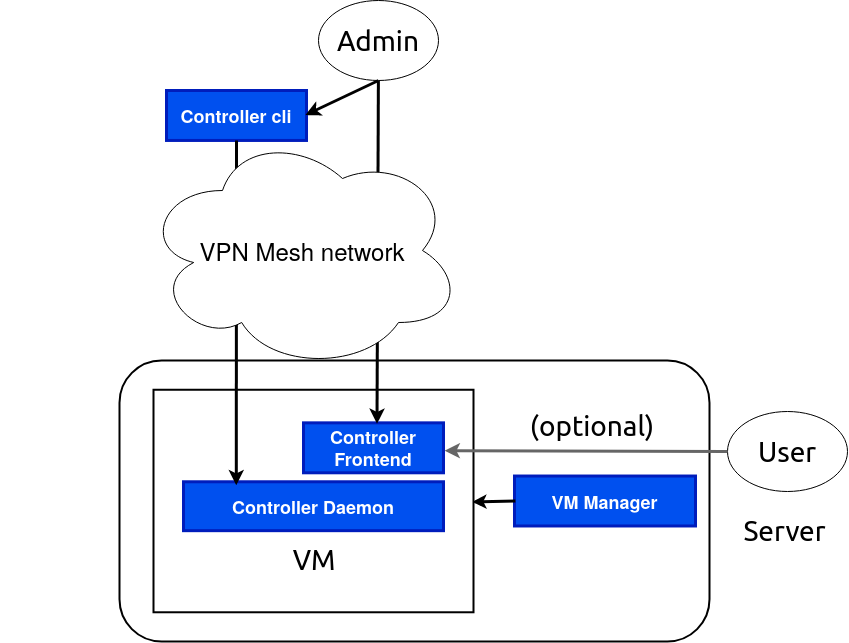

The diagram above was exported from draw.io. Its source (the exported page's mxGraphModel, read from the mxfile embedded in the PNG):
<mxGraphModel dx="774" dy="506" grid="1" gridSize="10" guides="1" tooltips="1" connect="1" arrows="1" fold="1" page="1" pageScale="1" pageWidth="850" pageHeight="1100" math="0" shadow="0">
  <root>
    <mxCell id="0" />
    <mxCell id="1" value="Connector" parent="0" />
    <mxCell id="r0mgfz6IdKgSaTeHQ_le-42" value="" style="group" parent="1" vertex="1" connectable="0">
      <mxGeometry x="578" y="810" width="709" height="251" as="geometry" />
    </mxCell>
    <mxCell id="b6oYJSDJwjR9OZKanJwb-46" value="" style="rounded=1;whiteSpace=wrap;html=1;hachureGap=4;pointerEvents=0;strokeWidth=2;" parent="r0mgfz6IdKgSaTeHQ_le-42" vertex="1">
      <mxGeometry x="119" y="-30" width="590" height="281" as="geometry" />
    </mxCell>
    <mxCell id="eZtIASL5zvcn_9goES__-36" value="&lt;h2&gt;VM Manager&lt;br&gt;&lt;/h2&gt;" style="vsdxID=14;fillColor=#0050ef;shape=stencil(nZBLDoAgDERP0z3SIyjew0SURgSD+Lu9kMZoXLhwN9O+tukAlrNpJg1SzDH4QW/URgNYgZTkjA4UkwJUgGXng+6DX1zLfmoymdXo17xh5zmRJ6Q42BWCfc2oJfdAr+Yv+AP9Cb7OJ3H/2JG1HNGz/84klThPVCc=);strokeColor=#001DBC;strokeWidth=3;labelBackgroundColor=none;rounded=0;html=1;whiteSpace=wrap;fontColor=#ffffff;" parent="r0mgfz6IdKgSaTeHQ_le-42" vertex="1">
      <mxGeometry x="514" y="85.53000000000011" width="181" height="49.95" as="geometry" />
    </mxCell>
    <mxCell id="eZtIASL5zvcn_9goES__-38" style="vsdxID=48;edgeStyle=none;startArrow=none;endArrow=classic;startSize=5;endSize=5;strokeWidth=3;strokeColor=#000000;spacingTop=0;spacingBottom=0;spacingLeft=0;spacingRight=0;verticalAlign=middle;html=1;labelBackgroundColor=#ffffff;rounded=0;entryX=0.996;entryY=0.504;entryDx=0;entryDy=0;entryPerimeter=0;exitX=0.005;exitY=0.5;exitDx=0;exitDy=0;exitPerimeter=0;startFill=0;endFill=1;" parent="r0mgfz6IdKgSaTeHQ_le-42" edge="1" target="5" source="eZtIASL5zvcn_9goES__-36">
      <mxGeometry relative="1" as="geometry">
        <mxPoint x="499" y="50.60557768924302" as="sourcePoint" />
        <mxPoint x="520" y="-180" as="targetPoint" />
      </mxGeometry>
    </mxCell>
    <mxCell id="mQ3fhrx0b4LYlkQwnVk3-25" value="" style="group" vertex="1" connectable="0" parent="r0mgfz6IdKgSaTeHQ_le-42">
      <mxGeometry x="153" y="-0.754999999999896" width="321" height="222.51999999999998" as="geometry" />
    </mxCell>
    <mxCell id="5" value="" style="verticalAlign=middle;align=center;vsdxID=5;shape=stencil(nZBLDoAgDERP0z3SIyjew0SURgSD+Lu9kMZoXLhwN9O+tukAlrNpJg1SzDH4QW/URgNYgZTkjA4UkwJUgGXng+6DX1zLfmoymdXo17xh5zmRJ6Q42BWCfc2oJfdAr+Yv+AP9Cb7OJ3H/2JG1HNGz/84klThPVCc=);strokeWidth=2;labelBackgroundColor=none;rounded=0;html=1;whiteSpace=wrap;" parent="mQ3fhrx0b4LYlkQwnVk3-25" vertex="1">
      <mxGeometry width="320" height="222.52" as="geometry" />
    </mxCell>
    <mxCell id="14" value="&lt;font data-darkreader-inline-color=&quot;&quot; style=&quot;font-size: 22px; font-family: &amp;quot;calibri&amp;quot;; color: rgb(0, 0, 0); direction: ltr; letter-spacing: 0px; line-height: 120%; opacity: 1; --darkreader-inline-color: #e8e6e3;&quot;&gt;&lt;font style=&quot;font-size: 28px&quot;&gt;VM&lt;br&gt;&lt;/font&gt;&lt;/font&gt;" style="verticalAlign=middle;align=center;vsdxID=19;fillColor=none;gradientColor=none;shape=stencil(nZBLDoAgDERP0z3SIyjew0SURgSD+Lu9kMZoXLhwN9O+tukAlrNpJg1SzDH4QW/URgNYgZTkjA4UkwJUgGXng+6DX1zLfmoymdXo17xh5zmRJ6Q42BWCfc2oJfdAr+Yv+AP9Cb7OJ3H/2JG1HNGz/84klThPVCc=);strokeColor=none;labelBackgroundColor=none;rounded=0;html=1;whiteSpace=wrap;" parent="mQ3fhrx0b4LYlkQwnVk3-25" vertex="1">
      <mxGeometry x="1" y="140.9223306772907" width="320" height="59.33466135458167" as="geometry" />
    </mxCell>
    <mxCell id="eZtIASL5zvcn_9goES__-33" value="&lt;h2&gt;Controller Daemon&lt;/h2&gt;" style="vsdxID=12;fillColor=#0050ef;shape=stencil(nZBLDoAgDERP0z3SIyjew0SURgSD+Lu9kMZoXLhwN9O+tukAlrNpJg1SzDH4QW/URgNYgZTkjA4UkwJUgGXng+6DX1zLfmoymdXo17xh5zmRJ6Q42BWCfc2oJfdAr+Yv+AP9Cb7OJ3H/2JG1HNGz/84klThPVCc=);strokeColor=#001DBC;strokeWidth=3;labelBackgroundColor=none;rounded=0;html=1;whiteSpace=wrap;fontColor=#ffffff;" parent="mQ3fhrx0b4LYlkQwnVk3-25" vertex="1">
      <mxGeometry x="30" y="92.02499999999989" width="260" height="48.9" as="geometry" />
    </mxCell>
    <mxCell id="mQ3fhrx0b4LYlkQwnVk3-18" value="&lt;h2&gt;Controller Frontend&lt;br&gt;&lt;/h2&gt;" style="vsdxID=12;fillColor=#0050ef;shape=stencil(nZBLDoAgDERP0z3SIyjew0SURgSD+Lu9kMZoXLhwN9O+tukAlrNpJg1SzDH4QW/URgNYgZTkjA4UkwJUgGXng+6DX1zLfmoymdXo17xh5zmRJ6Q42BWCfc2oJfdAr+Yv+AP9Cb7OJ3H/2JG1HNGz/84klThPVCc=);strokeColor=#001DBC;strokeWidth=3;labelBackgroundColor=none;rounded=0;html=1;whiteSpace=wrap;fontColor=#ffffff;" vertex="1" parent="mQ3fhrx0b4LYlkQwnVk3-25">
      <mxGeometry x="150" y="33.1" width="140" height="49.95" as="geometry" />
    </mxCell>
    <mxCell id="mQ3fhrx0b4LYlkQwnVk3-31" value="&lt;font style=&quot;font-size: 28px;&quot; face=&quot;calibri&quot;&gt;(optional)&lt;/font&gt;" style="text;html=1;strokeColor=none;fillColor=none;align=center;verticalAlign=middle;whiteSpace=wrap;rounded=0;" vertex="1" parent="r0mgfz6IdKgSaTeHQ_le-42">
      <mxGeometry x="562" y="20" width="60" height="30" as="geometry" />
    </mxCell>
    <mxCell id="mQ3fhrx0b4LYlkQwnVk3-16" value="" style="endArrow=classic;html=1;rounded=0;entryX=0.525;entryY=0.02;entryDx=0;entryDy=0;entryPerimeter=0;strokeWidth=3;" edge="1" parent="1" source="mQ3fhrx0b4LYlkQwnVk3-21" target="mQ3fhrx0b4LYlkQwnVk3-18">
      <mxGeometry width="50" height="50" relative="1" as="geometry">
        <mxPoint x="891.4057853270601" y="471.9920318725103" as="sourcePoint" />
        <mxPoint x="650" y="530" as="targetPoint" />
      </mxGeometry>
    </mxCell>
    <mxCell id="mQ3fhrx0b4LYlkQwnVk3-21" value="&lt;font style=&quot;font-size: 28px;&quot; face=&quot;calibri&quot;&gt;Admin&lt;/font&gt;" style="ellipse;whiteSpace=wrap;html=1;" vertex="1" parent="1">
      <mxGeometry x="896" y="420" width="120" height="80" as="geometry" />
    </mxCell>
    <mxCell id="15" value="&lt;font data-darkreader-inline-color=&quot;&quot; style=&quot;font-size: 28px; font-family: Calibri; color: rgb(0, 0, 0); direction: ltr; letter-spacing: 0px; line-height: 120%; opacity: 1; --darkreader-inline-color: #e8e6e3;&quot;&gt;Server&lt;br&gt;&lt;/font&gt;" style="verticalAlign=middle;align=center;vsdxID=20;fillColor=none;gradientColor=none;shape=stencil(nZBLDoAgDERP0z3SIyjew0SURgSD+Lu9kMZoXLhwN9O+tukAlrNpJg1SzDH4QW/URgNYgZTkjA4UkwJUgGXng+6DX1zLfmoymdXo17xh5zmRJ6Q42BWCfc2oJfdAr+Yv+AP9Cb7OJ3H/2JG1HNGz/84klThPVCc=);strokeColor=none;labelBackgroundColor=none;rounded=0;html=1;whiteSpace=wrap;" parent="1" vertex="1">
      <mxGeometry x="1300" y="919.9973306772908" width="125" height="59.33466135458167" as="geometry" />
    </mxCell>
    <mxCell id="mQ3fhrx0b4LYlkQwnVk3-24" value="&lt;font style=&quot;font-size: 28px;&quot; face=&quot;calibri&quot; color=&quot;#000000&quot;&gt;User&lt;/font&gt;" style="ellipse;whiteSpace=wrap;html=1;fillColor=default;fontColor=#FFFFFF;" vertex="1" parent="1">
      <mxGeometry x="1305" y="831" width="120" height="80" as="geometry" />
    </mxCell>
    <mxCell id="mQ3fhrx0b4LYlkQwnVk3-26" value="" style="endArrow=classic;html=1;rounded=0;entryX=1.008;entryY=0.557;entryDx=0;entryDy=0;entryPerimeter=0;strokeWidth=3;exitX=0;exitY=0.5;exitDx=0;exitDy=0;fillColor=#f5f5f5;strokeColor=#666666;" edge="1" parent="1" source="mQ3fhrx0b4LYlkQwnVk3-24" target="mQ3fhrx0b4LYlkQwnVk3-18">
      <mxGeometry width="50" height="50" relative="1" as="geometry">
        <mxPoint x="910" y="530" as="sourcePoint" />
        <mxPoint x="907" y="853" as="targetPoint" />
      </mxGeometry>
    </mxCell>
    <mxCell id="mQ3fhrx0b4LYlkQwnVk3-27" value="&lt;h2&gt;Controller cli&lt;br&gt;&lt;/h2&gt;" style="vsdxID=12;fillColor=#0050ef;shape=stencil(nZBLDoAgDERP0z3SIyjew0SURgSD+Lu9kMZoXLhwN9O+tukAlrNpJg1SzDH4QW/URgNYgZTkjA4UkwJUgGXng+6DX1zLfmoymdXo17xh5zmRJ6Q42BWCfc2oJfdAr+Yv+AP9Cb7OJ3H/2JG1HNGz/84klThPVCc=);strokeColor=#001DBC;strokeWidth=3;labelBackgroundColor=none;rounded=0;html=1;whiteSpace=wrap;fontColor=#ffffff;" vertex="1" parent="1">
      <mxGeometry x="744" y="509.9950000000001" width="140" height="49.95" as="geometry" />
    </mxCell>
    <mxCell id="mQ3fhrx0b4LYlkQwnVk3-28" value="" style="endArrow=classic;html=1;rounded=0;entryX=0.203;entryY=0.071;entryDx=0;entryDy=0;entryPerimeter=0;strokeWidth=3;" edge="1" parent="1" source="mQ3fhrx0b4LYlkQwnVk3-27" target="eZtIASL5zvcn_9goES__-33">
      <mxGeometry width="50" height="50" relative="1" as="geometry">
        <mxPoint x="961" y="530" as="sourcePoint" />
        <mxPoint x="965" y="853" as="targetPoint" />
      </mxGeometry>
    </mxCell>
    <mxCell id="r0mgfz6IdKgSaTeHQ_le-33" value="&lt;font style=&quot;font-size: 24px;&quot;&gt;VPN Mesh network&lt;/font&gt;" style="ellipse;shape=cloud;whiteSpace=wrap;html=1;" parent="1" vertex="1">
      <mxGeometry x="720" y="550" width="320" height="240" as="geometry" />
    </mxCell>
    <mxCell id="mQ3fhrx0b4LYlkQwnVk3-30" value="" style="endArrow=classic;html=1;rounded=0;entryX=0.992;entryY=0.492;entryDx=0;entryDy=0;entryPerimeter=0;exitX=0.5;exitY=1;exitDx=0;exitDy=0;strokeWidth=3;" edge="1" parent="1" source="mQ3fhrx0b4LYlkQwnVk3-21" target="mQ3fhrx0b4LYlkQwnVk3-27">
      <mxGeometry width="50" height="50" relative="1" as="geometry">
        <mxPoint x="950" y="520" as="sourcePoint" />
        <mxPoint x="970" y="540" as="targetPoint" />
      </mxGeometry>
    </mxCell>
  </root>
</mxGraphModel>